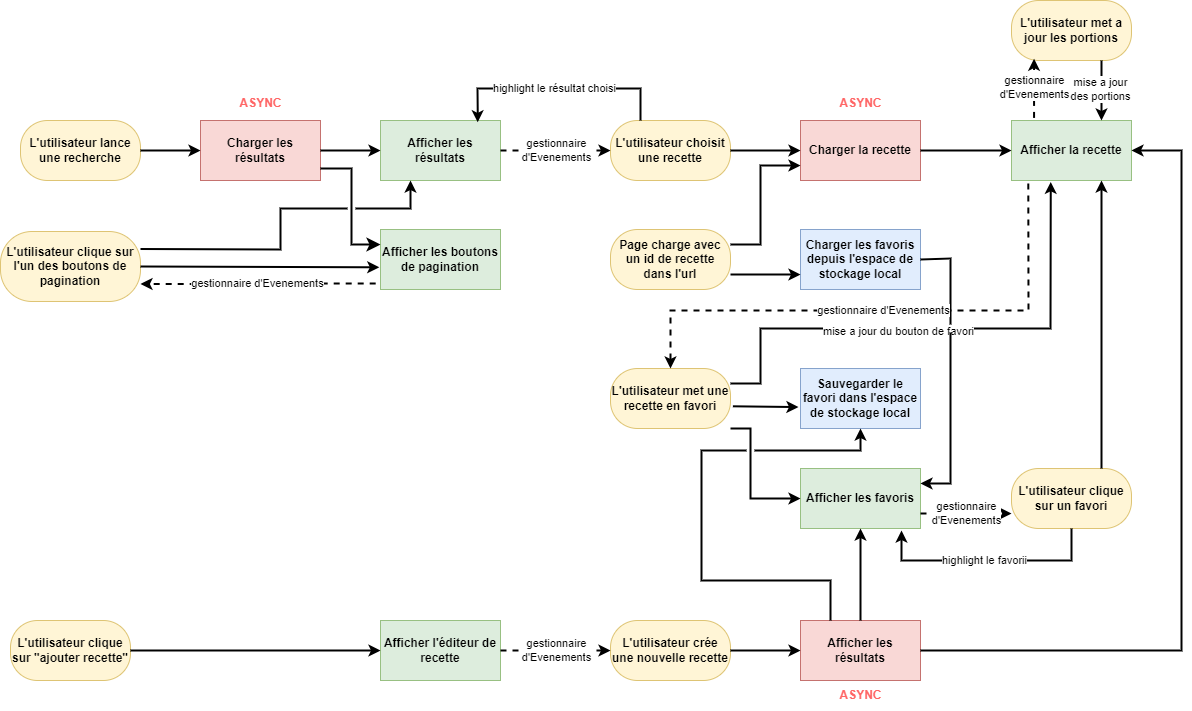

The diagram above was exported from draw.io. Its source (the exported page's mxGraphModel, read from the mxfile embedded in the PNG):
<mxGraphModel dx="2100" dy="1114" grid="1" gridSize="10" guides="1" tooltips="1" connect="1" arrows="1" fold="1" page="1" pageScale="1" pageWidth="1654" pageHeight="1169" math="0" shadow="0">
  <root>
    <mxCell id="0" />
    <mxCell id="1" parent="0" />
    <mxCell id="Eh_ruevWOIXjllLKyCFg-1" value="&lt;b&gt;L'utilisateur lance une recherche&lt;/b&gt;" style="rounded=1;whiteSpace=wrap;html=1;fillColor=#fff2cc;strokeColor=#d6b656;arcSize=45;opacity=80;" parent="1" vertex="1">
      <mxGeometry x="159" y="130" width="120" height="60" as="geometry" />
    </mxCell>
    <mxCell id="Eh_ruevWOIXjllLKyCFg-4" value="" style="group" parent="1" vertex="1" connectable="0">
      <mxGeometry x="339" y="98" width="120" height="92" as="geometry" />
    </mxCell>
    <mxCell id="Eh_ruevWOIXjllLKyCFg-2" value="&lt;b&gt;Charger les résultats&lt;/b&gt;" style="rounded=0;whiteSpace=wrap;html=1;fillColor=#f8cecc;strokeColor=#b85450;opacity=80;" parent="Eh_ruevWOIXjllLKyCFg-4" vertex="1">
      <mxGeometry y="32" width="120" height="60" as="geometry" />
    </mxCell>
    <mxCell id="Eh_ruevWOIXjllLKyCFg-3" value="&lt;font color=&quot;#ff6666&quot;&gt;&lt;b&gt;ASYNC&lt;/b&gt;&lt;/font&gt;" style="text;html=1;align=center;verticalAlign=middle;resizable=0;points=[];autosize=1;strokeColor=none;fillColor=none;" parent="Eh_ruevWOIXjllLKyCFg-4" vertex="1">
      <mxGeometry x="25" width="70" height="30" as="geometry" />
    </mxCell>
    <mxCell id="Eh_ruevWOIXjllLKyCFg-5" value="" style="endArrow=classic;html=1;rounded=0;exitX=1;exitY=0.5;exitDx=0;exitDy=0;entryX=0;entryY=0.5;entryDx=0;entryDy=0;fontSize=11;strokeWidth=2;" parent="1" source="Eh_ruevWOIXjllLKyCFg-1" target="Eh_ruevWOIXjllLKyCFg-2" edge="1">
      <mxGeometry width="50" height="50" relative="1" as="geometry">
        <mxPoint x="399" y="280" as="sourcePoint" />
        <mxPoint x="449" y="230" as="targetPoint" />
      </mxGeometry>
    </mxCell>
    <mxCell id="Eh_ruevWOIXjllLKyCFg-9" value="&lt;b&gt;Afficher les résultats&lt;/b&gt;" style="rounded=0;whiteSpace=wrap;html=1;fillColor=#d5e8d4;strokeColor=#82b366;opacity=80;" parent="1" vertex="1">
      <mxGeometry x="519" y="130" width="120" height="60" as="geometry" />
    </mxCell>
    <mxCell id="Eh_ruevWOIXjllLKyCFg-10" value="" style="endArrow=classic;html=1;rounded=0;exitX=1;exitY=0.5;exitDx=0;exitDy=0;entryX=0;entryY=0.5;entryDx=0;entryDy=0;fontSize=11;strokeWidth=2;" parent="1" source="Eh_ruevWOIXjllLKyCFg-2" target="Eh_ruevWOIXjllLKyCFg-9" edge="1">
      <mxGeometry width="50" height="50" relative="1" as="geometry">
        <mxPoint x="479" y="170" as="sourcePoint" />
        <mxPoint x="539" y="170" as="targetPoint" />
      </mxGeometry>
    </mxCell>
    <mxCell id="Eh_ruevWOIXjllLKyCFg-11" value="&lt;b&gt;Afficher les boutons de pagination&lt;br&gt;&lt;/b&gt;" style="rounded=0;whiteSpace=wrap;html=1;fillColor=#d5e8d4;strokeColor=#82b366;opacity=80;" parent="1" vertex="1">
      <mxGeometry x="519" y="239" width="120" height="60" as="geometry" />
    </mxCell>
    <mxCell id="Eh_ruevWOIXjllLKyCFg-12" value="" style="edgeStyle=elbowEdgeStyle;elbow=horizontal;endArrow=classic;html=1;curved=0;rounded=0;endSize=8;startSize=8;entryX=0;entryY=0.25;entryDx=0;entryDy=0;strokeWidth=2;" parent="1" target="Eh_ruevWOIXjllLKyCFg-11" edge="1">
      <mxGeometry width="50" height="50" relative="1" as="geometry">
        <mxPoint x="459" y="178" as="sourcePoint" />
        <mxPoint x="539" y="248" as="targetPoint" />
      </mxGeometry>
    </mxCell>
    <mxCell id="Eh_ruevWOIXjllLKyCFg-13" value="&lt;b&gt;L'utilisateur clique sur l'un des boutons de pagination&lt;br&gt;&lt;/b&gt;" style="rounded=1;whiteSpace=wrap;html=1;fillColor=#fff2cc;strokeColor=#d6b656;arcSize=45;opacity=80;" parent="1" vertex="1">
      <mxGeometry x="139" y="241" width="140" height="70" as="geometry" />
    </mxCell>
    <mxCell id="Eh_ruevWOIXjllLKyCFg-14" value="" style="endArrow=classic;html=1;rounded=0;exitX=1;exitY=0.5;exitDx=0;exitDy=0;entryX=-0.01;entryY=0.63;entryDx=0;entryDy=0;fontSize=11;strokeWidth=2;entryPerimeter=0;" parent="1" source="Eh_ruevWOIXjllLKyCFg-13" target="Eh_ruevWOIXjllLKyCFg-11" edge="1">
      <mxGeometry width="50" height="50" relative="1" as="geometry">
        <mxPoint x="309" y="267.5" as="sourcePoint" />
        <mxPoint x="369" y="267.5" as="targetPoint" />
      </mxGeometry>
    </mxCell>
    <mxCell id="Eh_ruevWOIXjllLKyCFg-37" value="" style="endArrow=classic;html=1;rounded=0;exitX=1;exitY=0.25;exitDx=0;exitDy=0;entryX=0.25;entryY=1;entryDx=0;entryDy=0;strokeWidth=2;jumpStyle=gap;" parent="1" source="Eh_ruevWOIXjllLKyCFg-13" target="Eh_ruevWOIXjllLKyCFg-9" edge="1">
      <mxGeometry width="50" height="50" relative="1" as="geometry">
        <mxPoint x="489" y="298" as="sourcePoint" />
        <mxPoint x="319" y="378" as="targetPoint" />
        <Array as="points">
          <mxPoint x="419" y="259" />
          <mxPoint x="419" y="218" />
          <mxPoint x="549" y="218" />
        </Array>
      </mxGeometry>
    </mxCell>
    <mxCell id="Eh_ruevWOIXjllLKyCFg-41" value="&lt;b&gt;L'utilisateur choisit une recette&lt;/b&gt;" style="rounded=1;whiteSpace=wrap;html=1;fillColor=#fff2cc;strokeColor=#d6b656;arcSize=45;opacity=80;" parent="1" vertex="1">
      <mxGeometry x="749" y="130" width="120" height="60" as="geometry" />
    </mxCell>
    <mxCell id="Eh_ruevWOIXjllLKyCFg-43" value="gestionnaire&lt;br&gt;d'Evenements" style="endArrow=classic;html=1;rounded=0;exitX=1;exitY=0.5;exitDx=0;exitDy=0;strokeWidth=2;dashed=1;entryX=0;entryY=0.5;entryDx=0;entryDy=0;" parent="1" source="Eh_ruevWOIXjllLKyCFg-9" target="Eh_ruevWOIXjllLKyCFg-41" edge="1">
      <mxGeometry width="50" height="50" relative="1" as="geometry">
        <mxPoint x="745.8" y="83.82000000000005" as="sourcePoint" />
        <mxPoint x="509" y="84" as="targetPoint" />
      </mxGeometry>
    </mxCell>
    <mxCell id="Eh_ruevWOIXjllLKyCFg-48" value="gestionnaire d'Evenements" style="endArrow=classic;html=1;rounded=0;entryX=1;entryY=0.75;entryDx=0;entryDy=0;fontSize=11;strokeWidth=2;exitX=-0.04;exitY=0.9;exitDx=0;exitDy=0;exitPerimeter=0;dashed=1;" parent="1" source="Eh_ruevWOIXjllLKyCFg-11" target="Eh_ruevWOIXjllLKyCFg-13" edge="1">
      <mxGeometry width="50" height="50" relative="1" as="geometry">
        <mxPoint x="529" y="288" as="sourcePoint" />
        <mxPoint x="349" y="170" as="targetPoint" />
      </mxGeometry>
    </mxCell>
    <mxCell id="Eh_ruevWOIXjllLKyCFg-49" value="" style="endArrow=none;startArrow=classic;html=1;rounded=0;entryX=0.25;entryY=0;entryDx=0;entryDy=0;exitX=0.81;exitY=0.03;exitDx=0;exitDy=0;exitPerimeter=0;endFill=0;strokeWidth=2;" parent="1" source="Eh_ruevWOIXjllLKyCFg-9" target="Eh_ruevWOIXjllLKyCFg-41" edge="1">
      <mxGeometry width="50" height="50" relative="1" as="geometry">
        <mxPoint x="659" y="108" as="sourcePoint" />
        <mxPoint x="709" y="58" as="targetPoint" />
        <Array as="points">
          <mxPoint x="616" y="98" />
          <mxPoint x="779" y="98" />
        </Array>
      </mxGeometry>
    </mxCell>
    <mxCell id="Eh_ruevWOIXjllLKyCFg-51" value="highlight le résultat choisi" style="edgeLabel;html=1;align=center;verticalAlign=middle;resizable=0;points=[];" parent="Eh_ruevWOIXjllLKyCFg-49" vertex="1" connectable="0">
      <mxGeometry x="-0.0367" y="1" relative="1" as="geometry">
        <mxPoint as="offset" />
      </mxGeometry>
    </mxCell>
    <mxCell id="Eh_ruevWOIXjllLKyCFg-54" value="&lt;b&gt;Page charge avec un id de recette dans l'url&lt;/b&gt;" style="rounded=1;whiteSpace=wrap;html=1;fillColor=#fff2cc;strokeColor=#d6b656;arcSize=45;opacity=80;" parent="1" vertex="1">
      <mxGeometry x="749" y="239" width="120" height="60" as="geometry" />
    </mxCell>
    <mxCell id="Eh_ruevWOIXjllLKyCFg-55" value="" style="group" parent="1" vertex="1" connectable="0">
      <mxGeometry x="939" y="98" width="120" height="92" as="geometry" />
    </mxCell>
    <mxCell id="Eh_ruevWOIXjllLKyCFg-56" value="&lt;b&gt;Charger la recette&lt;/b&gt;" style="rounded=0;whiteSpace=wrap;html=1;fillColor=#f8cecc;strokeColor=#b85450;opacity=80;" parent="Eh_ruevWOIXjllLKyCFg-55" vertex="1">
      <mxGeometry y="32" width="120" height="60" as="geometry" />
    </mxCell>
    <mxCell id="Eh_ruevWOIXjllLKyCFg-57" value="&lt;font color=&quot;#ff6666&quot;&gt;&lt;b&gt;ASYNC&lt;/b&gt;&lt;/font&gt;" style="text;html=1;align=center;verticalAlign=middle;resizable=0;points=[];autosize=1;strokeColor=none;fillColor=none;" parent="Eh_ruevWOIXjllLKyCFg-55" vertex="1">
      <mxGeometry x="25" width="70" height="30" as="geometry" />
    </mxCell>
    <mxCell id="Eh_ruevWOIXjllLKyCFg-59" value="" style="endArrow=classic;html=1;rounded=0;exitX=1;exitY=0.5;exitDx=0;exitDy=0;entryX=0;entryY=0.5;entryDx=0;entryDy=0;fontSize=11;strokeWidth=2;" parent="1" source="Eh_ruevWOIXjllLKyCFg-41" target="Eh_ruevWOIXjllLKyCFg-56" edge="1">
      <mxGeometry width="50" height="50" relative="1" as="geometry">
        <mxPoint x="879" y="159.5" as="sourcePoint" />
        <mxPoint x="939" y="159.5" as="targetPoint" />
      </mxGeometry>
    </mxCell>
    <mxCell id="Eh_ruevWOIXjllLKyCFg-60" value="" style="endArrow=classic;html=1;rounded=0;exitX=1;exitY=0.25;exitDx=0;exitDy=0;entryX=0;entryY=0.75;entryDx=0;entryDy=0;fontSize=11;strokeWidth=2;" parent="1" source="Eh_ruevWOIXjllLKyCFg-54" target="Eh_ruevWOIXjllLKyCFg-56" edge="1">
      <mxGeometry width="50" height="50" relative="1" as="geometry">
        <mxPoint x="879" y="268.5" as="sourcePoint" />
        <mxPoint x="939" y="268.5" as="targetPoint" />
        <Array as="points">
          <mxPoint x="899" y="254" />
          <mxPoint x="899" y="175" />
        </Array>
      </mxGeometry>
    </mxCell>
    <mxCell id="Eh_ruevWOIXjllLKyCFg-61" value="&lt;b&gt;Afficher la recette&lt;/b&gt;" style="rounded=0;whiteSpace=wrap;html=1;fillColor=#d5e8d4;strokeColor=#82b366;opacity=80;" parent="1" vertex="1">
      <mxGeometry x="1150" y="130" width="120" height="60" as="geometry" />
    </mxCell>
    <mxCell id="Eh_ruevWOIXjllLKyCFg-62" value="" style="endArrow=classic;html=1;rounded=0;exitX=1;exitY=0.5;exitDx=0;exitDy=0;entryX=0;entryY=0.5;entryDx=0;entryDy=0;fontSize=11;strokeWidth=2;" parent="1" source="Eh_ruevWOIXjllLKyCFg-56" target="Eh_ruevWOIXjllLKyCFg-61" edge="1">
      <mxGeometry width="50" height="50" relative="1" as="geometry">
        <mxPoint x="1069" y="170" as="sourcePoint" />
        <mxPoint x="1139" y="170" as="targetPoint" />
      </mxGeometry>
    </mxCell>
    <mxCell id="i0zrEkp6IQO_zJoUa-dh-1" value="&lt;b&gt;L'utilisateur met une recette en favori&lt;/b&gt;" style="rounded=1;whiteSpace=wrap;html=1;fillColor=#fff2cc;strokeColor=#d6b656;arcSize=45;opacity=80;" parent="1" vertex="1">
      <mxGeometry x="749" y="378" width="120" height="60" as="geometry" />
    </mxCell>
    <mxCell id="i0zrEkp6IQO_zJoUa-dh-2" value="" style="endArrow=classic;html=1;rounded=0;exitX=1;exitY=0.25;exitDx=0;exitDy=0;entryX=0.327;entryY=1.023;entryDx=0;entryDy=0;strokeWidth=2;entryPerimeter=0;" parent="1" source="i0zrEkp6IQO_zJoUa-dh-1" target="Eh_ruevWOIXjllLKyCFg-61" edge="1">
      <mxGeometry width="50" height="50" relative="1" as="geometry">
        <mxPoint x="1049" y="358" as="sourcePoint" />
        <mxPoint x="1099" y="308" as="targetPoint" />
        <Array as="points">
          <mxPoint x="899" y="393" />
          <mxPoint x="899" y="338" />
          <mxPoint x="1189" y="338" />
        </Array>
      </mxGeometry>
    </mxCell>
    <mxCell id="i0zrEkp6IQO_zJoUa-dh-20" value="mise a jour du bouton de favori" style="edgeLabel;html=1;align=center;verticalAlign=middle;resizable=0;points=[];" parent="i0zrEkp6IQO_zJoUa-dh-2" vertex="1" connectable="0">
      <mxGeometry x="-0.1495" y="-2" relative="1" as="geometry">
        <mxPoint as="offset" />
      </mxGeometry>
    </mxCell>
    <mxCell id="i0zrEkp6IQO_zJoUa-dh-6" value="&lt;b&gt;Charger les favoris depuis l'espace de stockage local&lt;/b&gt;" style="rounded=0;whiteSpace=wrap;html=1;fillColor=#dae8fc;strokeColor=#6c8ebf;opacity=80;" parent="1" vertex="1">
      <mxGeometry x="939" y="239" width="120" height="60" as="geometry" />
    </mxCell>
    <mxCell id="i0zrEkp6IQO_zJoUa-dh-7" value="" style="endArrow=classic;html=1;rounded=0;exitX=1;exitY=0.75;exitDx=0;exitDy=0;entryX=0;entryY=0.75;entryDx=0;entryDy=0;fontSize=11;strokeWidth=2;" parent="1" source="Eh_ruevWOIXjllLKyCFg-54" target="i0zrEkp6IQO_zJoUa-dh-6" edge="1">
      <mxGeometry width="50" height="50" relative="1" as="geometry">
        <mxPoint x="879" y="170" as="sourcePoint" />
        <mxPoint x="949" y="170" as="targetPoint" />
      </mxGeometry>
    </mxCell>
    <mxCell id="i0zrEkp6IQO_zJoUa-dh-8" value="&lt;b&gt;Sauvegarder le favori dans l'espace de stockage local&lt;/b&gt;" style="rounded=0;whiteSpace=wrap;html=1;fillColor=#dae8fc;strokeColor=#6c8ebf;opacity=80;" parent="1" vertex="1">
      <mxGeometry x="939" y="378" width="120" height="60" as="geometry" />
    </mxCell>
    <mxCell id="i0zrEkp6IQO_zJoUa-dh-9" value="" style="endArrow=classic;html=1;rounded=0;exitX=1.02;exitY=0.63;exitDx=0;exitDy=0;entryX=-0.017;entryY=0.643;entryDx=0;entryDy=0;fontSize=11;strokeWidth=2;exitPerimeter=0;entryPerimeter=0;" parent="1" source="i0zrEkp6IQO_zJoUa-dh-1" target="i0zrEkp6IQO_zJoUa-dh-8" edge="1">
      <mxGeometry width="50" height="50" relative="1" as="geometry">
        <mxPoint x="879" y="170" as="sourcePoint" />
        <mxPoint x="949" y="170" as="targetPoint" />
      </mxGeometry>
    </mxCell>
    <mxCell id="i0zrEkp6IQO_zJoUa-dh-10" value="&lt;b&gt;Afficher les favoris&lt;br&gt;&lt;/b&gt;" style="rounded=0;whiteSpace=wrap;html=1;fillColor=#d5e8d4;strokeColor=#82b366;opacity=80;" parent="1" vertex="1">
      <mxGeometry x="939" y="478" width="120" height="60" as="geometry" />
    </mxCell>
    <mxCell id="i0zrEkp6IQO_zJoUa-dh-11" value="" style="endArrow=classic;html=1;rounded=0;exitX=1;exitY=1;exitDx=0;exitDy=0;entryX=0;entryY=0.5;entryDx=0;entryDy=0;fontSize=11;strokeWidth=2;" parent="1" source="i0zrEkp6IQO_zJoUa-dh-1" target="i0zrEkp6IQO_zJoUa-dh-10" edge="1">
      <mxGeometry width="50" height="50" relative="1" as="geometry">
        <mxPoint x="869" y="527" as="sourcePoint" />
        <mxPoint x="939" y="448" as="targetPoint" />
        <Array as="points">
          <mxPoint x="889" y="438" />
          <mxPoint x="889" y="508" />
        </Array>
      </mxGeometry>
    </mxCell>
    <mxCell id="i0zrEkp6IQO_zJoUa-dh-12" value="" style="endArrow=none;startArrow=classic;html=1;rounded=0;exitX=1;exitY=0.25;exitDx=0;exitDy=0;endFill=0;strokeWidth=2;jumpStyle=gap;entryX=1;entryY=0.5;entryDx=0;entryDy=0;" parent="1" source="i0zrEkp6IQO_zJoUa-dh-10" target="i0zrEkp6IQO_zJoUa-dh-6" edge="1">
      <mxGeometry width="50" height="50" relative="1" as="geometry">
        <mxPoint x="1129" y="462" as="sourcePoint" />
        <mxPoint x="1110" y="250" as="targetPoint" />
        <Array as="points">
          <mxPoint x="1089" y="493" />
          <mxPoint x="1089" y="268" />
        </Array>
      </mxGeometry>
    </mxCell>
    <mxCell id="i0zrEkp6IQO_zJoUa-dh-16" value="&lt;b&gt;L'utilisateur met a jour les portions&lt;/b&gt;" style="rounded=1;whiteSpace=wrap;html=1;fillColor=#fff2cc;strokeColor=#d6b656;arcSize=45;opacity=80;" parent="1" vertex="1">
      <mxGeometry x="1150" y="10" width="120" height="60" as="geometry" />
    </mxCell>
    <mxCell id="i0zrEkp6IQO_zJoUa-dh-17" value="gestionnaire&lt;br&gt;d'Evenements" style="endArrow=classic;html=1;rounded=0;exitX=0.188;exitY=-0.043;exitDx=0;exitDy=0;strokeWidth=2;dashed=1;entryX=0.188;entryY=0.97;entryDx=0;entryDy=0;exitPerimeter=0;entryPerimeter=0;" parent="1" source="Eh_ruevWOIXjllLKyCFg-61" target="i0zrEkp6IQO_zJoUa-dh-16" edge="1">
      <mxGeometry width="50" height="50" relative="1" as="geometry">
        <mxPoint x="1150" y="97" as="sourcePoint" />
        <mxPoint x="1260" y="97" as="targetPoint" />
      </mxGeometry>
    </mxCell>
    <mxCell id="i0zrEkp6IQO_zJoUa-dh-18" value="" style="endArrow=classic;html=1;rounded=0;exitX=0.75;exitY=1;exitDx=0;exitDy=0;entryX=0.75;entryY=0;entryDx=0;entryDy=0;fontSize=11;strokeWidth=2;" parent="1" source="i0zrEkp6IQO_zJoUa-dh-16" target="Eh_ruevWOIXjllLKyCFg-61" edge="1">
      <mxGeometry width="50" height="50" relative="1" as="geometry">
        <mxPoint x="879" y="170" as="sourcePoint" />
        <mxPoint x="949" y="170" as="targetPoint" />
      </mxGeometry>
    </mxCell>
    <mxCell id="i0zrEkp6IQO_zJoUa-dh-19" value="mise a jour&lt;br&gt;des portions" style="edgeLabel;html=1;align=center;verticalAlign=middle;resizable=0;points=[];" parent="i0zrEkp6IQO_zJoUa-dh-18" vertex="1" connectable="0">
      <mxGeometry x="-0.06" y="-2" relative="1" as="geometry">
        <mxPoint as="offset" />
      </mxGeometry>
    </mxCell>
    <mxCell id="i0zrEkp6IQO_zJoUa-dh-21" value="&lt;b&gt;L'utilisateur clique sur un favori&lt;br&gt;&lt;/b&gt;" style="rounded=1;whiteSpace=wrap;html=1;fillColor=#fff2cc;strokeColor=#d6b656;arcSize=45;opacity=80;" parent="1" vertex="1">
      <mxGeometry x="1150" y="478" width="120" height="60" as="geometry" />
    </mxCell>
    <mxCell id="i0zrEkp6IQO_zJoUa-dh-22" value="" style="endArrow=classic;html=1;rounded=0;exitX=0.75;exitY=0;exitDx=0;exitDy=0;entryX=0.75;entryY=1;entryDx=0;entryDy=0;fontSize=11;strokeWidth=2;" parent="1" source="i0zrEkp6IQO_zJoUa-dh-21" target="Eh_ruevWOIXjllLKyCFg-61" edge="1">
      <mxGeometry width="50" height="50" relative="1" as="geometry">
        <mxPoint x="1220" y="390" as="sourcePoint" />
        <mxPoint x="1280" y="390" as="targetPoint" />
      </mxGeometry>
    </mxCell>
    <mxCell id="i0zrEkp6IQO_zJoUa-dh-23" value="gestionnaire&lt;br&gt;d'Evenements" style="endArrow=classic;html=1;rounded=0;exitX=1;exitY=0.75;exitDx=0;exitDy=0;strokeWidth=2;dashed=1;entryX=0;entryY=0.75;entryDx=0;entryDy=0;" parent="1" source="i0zrEkp6IQO_zJoUa-dh-10" target="i0zrEkp6IQO_zJoUa-dh-21" edge="1">
      <mxGeometry width="50" height="50" relative="1" as="geometry">
        <mxPoint x="1130" y="459" as="sourcePoint" />
        <mxPoint x="1130" y="400" as="targetPoint" />
      </mxGeometry>
    </mxCell>
    <mxCell id="i0zrEkp6IQO_zJoUa-dh-24" value="gestionnaire d'Evenements" style="endArrow=classic;html=1;rounded=0;entryX=0.5;entryY=0;entryDx=0;entryDy=0;fontSize=11;strokeWidth=2;exitX=0.14;exitY=1.05;exitDx=0;exitDy=0;exitPerimeter=0;dashed=1;" parent="1" source="Eh_ruevWOIXjllLKyCFg-61" target="i0zrEkp6IQO_zJoUa-dh-1" edge="1">
      <mxGeometry width="50" height="50" relative="1" as="geometry">
        <mxPoint x="1165" y="210" as="sourcePoint" />
        <mxPoint x="900" y="211" as="targetPoint" />
        <Array as="points">
          <mxPoint x="1167" y="320" />
          <mxPoint x="809" y="320" />
        </Array>
      </mxGeometry>
    </mxCell>
    <mxCell id="i0zrEkp6IQO_zJoUa-dh-25" value="" style="endArrow=none;startArrow=classic;html=1;rounded=0;entryX=0.5;entryY=1;entryDx=0;entryDy=0;endFill=0;strokeWidth=2;" parent="1" target="i0zrEkp6IQO_zJoUa-dh-21" edge="1">
      <mxGeometry width="50" height="50" relative="1" as="geometry">
        <mxPoint x="1040" y="540" as="sourcePoint" />
        <mxPoint x="1163" y="592" as="targetPoint" />
        <Array as="points">
          <mxPoint x="1040" y="570" />
          <mxPoint x="1210" y="570" />
        </Array>
      </mxGeometry>
    </mxCell>
    <mxCell id="i0zrEkp6IQO_zJoUa-dh-26" value="highlight le favorii" style="edgeLabel;html=1;align=center;verticalAlign=middle;resizable=0;points=[];" parent="i0zrEkp6IQO_zJoUa-dh-25" vertex="1" connectable="0">
      <mxGeometry x="-0.0367" y="1" relative="1" as="geometry">
        <mxPoint as="offset" />
      </mxGeometry>
    </mxCell>
    <mxCell id="SCYSlGiK8UQ2gouzQw73-1" value="&lt;b&gt;L'utilisateur clique sur &quot;ajouter recette&quot;&lt;/b&gt;" style="rounded=1;whiteSpace=wrap;html=1;fillColor=#fff2cc;strokeColor=#d6b656;arcSize=45;opacity=80;" vertex="1" parent="1">
      <mxGeometry x="149" y="630" width="120" height="60" as="geometry" />
    </mxCell>
    <mxCell id="SCYSlGiK8UQ2gouzQw73-2" value="&lt;b&gt;Afficher l'éditeur de recette&lt;br&gt;&lt;/b&gt;" style="rounded=0;whiteSpace=wrap;html=1;fillColor=#d5e8d4;strokeColor=#82b366;opacity=80;" vertex="1" parent="1">
      <mxGeometry x="519" y="630" width="120" height="60" as="geometry" />
    </mxCell>
    <mxCell id="SCYSlGiK8UQ2gouzQw73-3" value="" style="endArrow=classic;html=1;rounded=0;exitX=1;exitY=0.5;exitDx=0;exitDy=0;entryX=0;entryY=0.5;entryDx=0;entryDy=0;fontSize=11;strokeWidth=2;" edge="1" parent="1" source="SCYSlGiK8UQ2gouzQw73-1" target="SCYSlGiK8UQ2gouzQw73-2">
      <mxGeometry width="50" height="50" relative="1" as="geometry">
        <mxPoint x="339" y="660" as="sourcePoint" />
        <mxPoint x="399" y="660" as="targetPoint" />
      </mxGeometry>
    </mxCell>
    <mxCell id="SCYSlGiK8UQ2gouzQw73-4" value="&lt;b&gt;L'utilisateur crée une nouvelle recette&lt;/b&gt;" style="rounded=1;whiteSpace=wrap;html=1;fillColor=#fff2cc;strokeColor=#d6b656;arcSize=45;opacity=80;" vertex="1" parent="1">
      <mxGeometry x="749" y="630" width="120" height="60" as="geometry" />
    </mxCell>
    <mxCell id="SCYSlGiK8UQ2gouzQw73-5" value="gestionnaire&lt;br&gt;d'Evenements" style="endArrow=classic;html=1;rounded=0;exitX=1;exitY=0.5;exitDx=0;exitDy=0;strokeWidth=2;dashed=1;entryX=0;entryY=0.5;entryDx=0;entryDy=0;" edge="1" parent="1" source="SCYSlGiK8UQ2gouzQw73-2" target="SCYSlGiK8UQ2gouzQw73-4">
      <mxGeometry width="50" height="50" relative="1" as="geometry">
        <mxPoint x="660" y="600" as="sourcePoint" />
        <mxPoint x="770" y="600" as="targetPoint" />
      </mxGeometry>
    </mxCell>
    <mxCell id="SCYSlGiK8UQ2gouzQw73-6" value="&lt;b&gt;Afficher les résultats&lt;/b&gt;" style="rounded=0;whiteSpace=wrap;html=1;fillColor=#f8cecc;strokeColor=#b85450;opacity=80;" vertex="1" parent="1">
      <mxGeometry x="939" y="630" width="120" height="60" as="geometry" />
    </mxCell>
    <mxCell id="SCYSlGiK8UQ2gouzQw73-7" value="&lt;b style=&quot;border-color: var(--border-color); color: rgb(255, 102, 102);&quot;&gt;ASYNC&lt;/b&gt;" style="text;html=1;align=center;verticalAlign=middle;resizable=0;points=[];autosize=1;strokeColor=none;fillColor=none;" vertex="1" parent="1">
      <mxGeometry x="964" y="690" width="70" height="30" as="geometry" />
    </mxCell>
    <mxCell id="SCYSlGiK8UQ2gouzQw73-8" value="" style="endArrow=classic;html=1;rounded=0;exitX=1;exitY=0.5;exitDx=0;exitDy=0;entryX=0;entryY=0.5;entryDx=0;entryDy=0;fontSize=11;strokeWidth=2;" edge="1" parent="1" source="SCYSlGiK8UQ2gouzQw73-4" target="SCYSlGiK8UQ2gouzQw73-6">
      <mxGeometry width="50" height="50" relative="1" as="geometry">
        <mxPoint x="869" y="610" as="sourcePoint" />
        <mxPoint x="960" y="610" as="targetPoint" />
      </mxGeometry>
    </mxCell>
    <mxCell id="SCYSlGiK8UQ2gouzQw73-9" value="" style="endArrow=classic;html=1;rounded=0;exitX=1;exitY=0.5;exitDx=0;exitDy=0;entryX=1;entryY=0.5;entryDx=0;entryDy=0;fontSize=11;strokeWidth=2;" edge="1" parent="1" source="SCYSlGiK8UQ2gouzQw73-6" target="Eh_ruevWOIXjllLKyCFg-61">
      <mxGeometry width="50" height="50" relative="1" as="geometry">
        <mxPoint x="1210" y="650" as="sourcePoint" />
        <mxPoint x="1280" y="650" as="targetPoint" />
        <Array as="points">
          <mxPoint x="1320" y="660" />
          <mxPoint x="1320" y="160" />
        </Array>
      </mxGeometry>
    </mxCell>
    <mxCell id="SCYSlGiK8UQ2gouzQw73-10" value="" style="endArrow=classic;html=1;rounded=0;exitX=0.25;exitY=0;exitDx=0;exitDy=0;entryX=0.5;entryY=1;entryDx=0;entryDy=0;fontSize=11;strokeWidth=2;jumpStyle=gap;" edge="1" parent="1" source="SCYSlGiK8UQ2gouzQw73-6" target="i0zrEkp6IQO_zJoUa-dh-8">
      <mxGeometry width="50" height="50" relative="1" as="geometry">
        <mxPoint x="889" y="180" as="sourcePoint" />
        <mxPoint x="959" y="180" as="targetPoint" />
        <Array as="points">
          <mxPoint x="969" y="590" />
          <mxPoint x="840" y="590" />
          <mxPoint x="840" y="460" />
          <mxPoint x="999" y="460" />
        </Array>
      </mxGeometry>
    </mxCell>
    <mxCell id="SCYSlGiK8UQ2gouzQw73-11" value="" style="endArrow=classic;html=1;rounded=0;exitX=0.5;exitY=0;exitDx=0;exitDy=0;entryX=0.5;entryY=1;entryDx=0;entryDy=0;fontSize=11;strokeWidth=2;" edge="1" parent="1" source="SCYSlGiK8UQ2gouzQw73-6" target="i0zrEkp6IQO_zJoUa-dh-10">
      <mxGeometry width="50" height="50" relative="1" as="geometry">
        <mxPoint x="899" y="190" as="sourcePoint" />
        <mxPoint x="969" y="190" as="targetPoint" />
      </mxGeometry>
    </mxCell>
  </root>
</mxGraphModel>